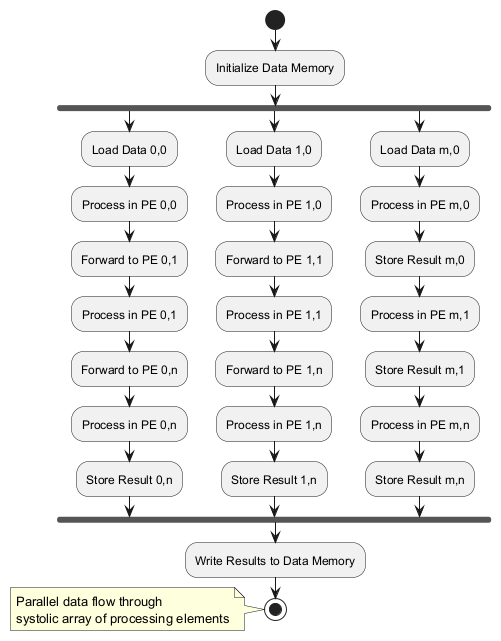

The diagram above was rendered by PlantUML. Its source (embedded in the PNG):
@startuml
start
:Initialize Data Memory;

fork
  :Load Data 0,0;
  :Process in PE 0,0;
  :Forward to PE 0,1;
  :Process in PE 0,1;
  :Forward to PE 0,n;
  :Process in PE 0,n;
  :Store Result 0,n;
fork again
  :Load Data 1,0;
  :Process in PE 1,0;
  :Forward to PE 1,1;
  :Process in PE 1,1;
  :Forward to PE 1,n;
  :Process in PE 1,n;
  :Store Result 1,n;
fork again
  :Load Data m,0;
  :Process in PE m,0;
  :Store Result m,0;
  :Process in PE m,1;
  :Store Result m,1;
  :Process in PE m,n;
  :Store Result m,n;
end fork

:Write Results to Data Memory;
stop

note left
  Parallel data flow through
  systolic array of processing elements
end note
@enduml